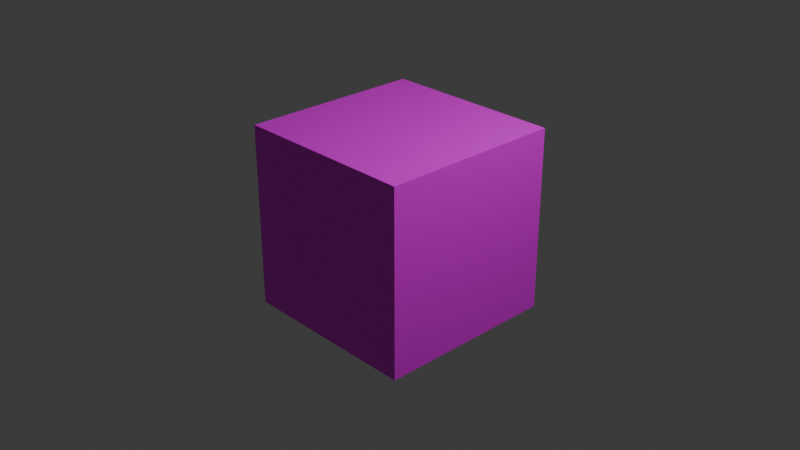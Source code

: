 # Source: TexDice.blend  (saved by Blender 4.5.90; exported with 4.5.12 LTS)
import bpy
from mathutils import Matrix  # noqa: F401  (used for matrix-valued properties, if any)

bpy.ops.wm.read_factory_settings(use_empty=True)
scene = bpy.context.scene
scene.name = 'Scene'

# ---- collections
col_collection = bpy.data.collections.new('Collection'); scene.collection.children.link(col_collection)

# ---- images (referenced by path relative to the original .blend; pixels are not part of the script)
import os
ASSET_DIR = os.environ.get("B2B_ASSET_DIR", "")  # directory of the original .blend (textures are referenced by path, not embedded)
HERE = os.path.dirname(os.path.abspath(__file__))  # packed textures are extracted next to this script under _unpacked/

def load_image(name, relpath, width, height, colorspace="sRGB"):
    """Load a texture the original file referenced (path relative to the .blend, or extracted next to this script)."""
    p = next((c for c in (os.path.join(HERE, relpath), os.path.join(ASSET_DIR, relpath)) if relpath and os.path.exists(c)), "")
    if p:
        img = bpy.data.images.load(p, check_existing=True)
        img.name = name
    else:  # same state as the original file: an image datablock whose file is absent (Cycles renders it pink)
        img = bpy.data.images.new(name, width, height)
        img.source = "FILE"
        img.filepath = "//" + (relpath or name)
    img.colorspace_settings.name = colorspace
    return img
img_texdice_psd = load_image('TexDice.psd', 'TexDice.psd', 1024, 1024, 'sRGB')

# ---- materials (node trees are filled in below, after node groups)
mat_x = bpy.data.materials.new('マテリアル')
mat_x.preview_render_type = 'FLAT'

# ---- material node trees
mat_x.use_nodes = True; mat_x.node_tree.nodes.clear()
_N = mat_x.node_tree.nodes; _L = mat_x.node_tree.links
n0 = _N.new('ShaderNodeBsdfPrincipled'); n0.name = 'プリンシプルBSDF'; n0.location = (-200, 100)
n1 = _N.new('ShaderNodeOutputMaterial'); n1.name = 'マテリアル出力'; n1.location = (200, 100)
n2 = _N.new('ShaderNodeTexImage'); n2.name = '画像テクスチャ'; n2.location = (-490, 71)
n2.image = img_texdice_psd
_L.new(n0.outputs[0], n1.inputs[0])
_L.new(n2.outputs[0], n0.inputs[0])
n1.is_active_output = True

# ---- world
world_world = bpy.data.worlds.new('World'); scene.world = world_world
world_world.use_nodes = True; world_world.node_tree.nodes.clear()
_N = world_world.node_tree.nodes; _L = world_world.node_tree.links
n0 = _N.new('ShaderNodeOutputWorld'); n0.name = 'World Output'; n0.location = (200, 100)
n1 = _N.new('ShaderNodeBackground'); n1.name = 'Background'; n1.location = (-200, 100)
n1.inputs[0].default_value = (0.05088, 0.05088, 0.05088, 1.0)
_L.new(n1.outputs[0], n0.inputs[0])
n0.is_active_output = True
world_world.color = (0.05088, 0.05088, 0.05088)
world_world.sun_shadow_jitter_overblur = 0.0

# ---- cameras
cam_camera = bpy.data.cameras.new('Camera')
cam_camera.clip_end = 100.0
cam_camera.ortho_scale = 7.314

# ---- lights
light_light = bpy.data.lights.new('Light', 'POINT')
light_light.energy = 1000.0
light_light.shadow_soft_size = 0.1

# ---- meshes
me_cube = bpy.data.meshes.new('Cube')
me_cube.from_pydata([(1.0, 1.0, 1.0), (1.0, 1.0, -1.0), (1.0, -1.0, 1.0), (1.0, -1.0, -1.0), (-1.0, 1.0, 1.0), (-1.0, 1.0, -1.0), (-1.0, -1.0, 1.0), (-1.0, -1.0, -1.0)], [], [(0, 4, 6, 2), (3, 2, 6, 7), (7, 6, 4, 5), (5, 1, 3, 7), (1, 0, 2, 3), (5, 4, 0, 1)])
_uv = me_cube.uv_layers.new(name='UVMap')
_uv.uv.foreach_set('vector', [0.625, 0.5, 0.875, 0.5, 0.875, 0.75, 0.625, 0.75, 0.375, 0.75, 0.625, 0.75, 0.625, 1.0, 0.375, 1.0, 0.375, 0.0, 0.625, 0.0, 0.625, 0.25, 0.375, 0.25, 0.125, 0.5, 0.375, 0.5, 0.375, 0.75, 0.125, 0.75, 0.375, 0.5, 0.625, 0.5, 0.625, 0.75, 0.375, 0.75, 0.375, 0.25, 0.625, 0.25, 0.625, 0.5, 0.375, 0.5])
me_cube.materials.append(mat_x)
me_cube.use_mirror_vertex_groups = False
me_cube.update()

# ---- objects
ob_cube = bpy.data.objects.new('Cube', me_cube)
ob_light = bpy.data.objects.new('Light', light_light)
ob_camera = bpy.data.objects.new('Camera', cam_camera)

# ---- transforms, parenting, visibility, modifiers, constraints
ob_cube.location = (0.0, 0.0, 0.0)
ob_cube.lock_rotations_4d = False
ob_cube.empty_display_type = 'ARROWS'
ob_cube.lineart.crease_threshold = 0.0
ob_light.location = (4.076, 1.005, 5.904)
ob_light.rotation_euler = (0.6503, 0.05522, 1.866)
ob_light.lock_rotations_4d = False
ob_light.empty_display_type = 'ARROWS'
ob_light.color = (0.0, 0.0, 0.0, 0.0)
ob_light.lineart.crease_threshold = 0.0
ob_camera.location = (7.359, -6.926, 4.958)
ob_camera.rotation_euler = (1.109, 0.0, 0.8149)
ob_camera.lock_rotations_4d = False
ob_camera.empty_display_type = 'ARROWS'
ob_camera.color = (0.0, 0.0, 0.0, 0.0)
ob_camera.display_type = 'WIRE'
ob_camera.lineart.crease_threshold = 0.0

# ---- collection membership
col_collection.objects.link(ob_cube)
col_collection.objects.link(ob_light)
col_collection.objects.link(ob_camera)

# ---- scene / render settings (as saved in the file)
scene.camera = ob_camera
scene.frame_start = 1; scene.frame_end = 250; scene.frame_set(2)
scene.render.engine = 'BLENDER_EEVEE_NEXT'
bpy.context.view_layer.update()
